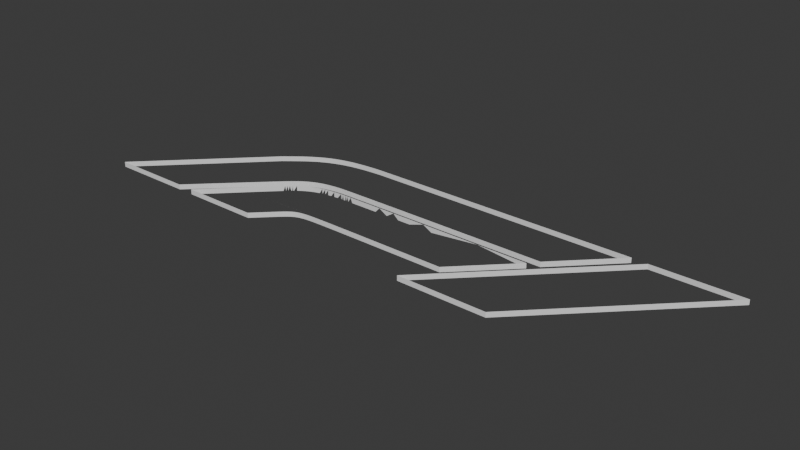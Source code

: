 # Source: F1_logo.blend  (saved by Blender 4.3.34; exported with 4.5.12 LTS)
import bpy
from mathutils import Matrix  # noqa: F401  (used for matrix-valued properties, if any)

bpy.ops.wm.read_factory_settings(use_empty=True)
scene = bpy.context.scene
scene.name = 'Scene'

# ---- collections
col_collection = bpy.data.collections.new('Collection'); scene.collection.children.link(col_collection)

# ---- world
world_world = bpy.data.worlds.new('World'); scene.world = world_world
world_world.use_nodes = True; world_world.node_tree.nodes.clear()
_N = world_world.node_tree.nodes; _L = world_world.node_tree.links
n0 = _N.new('ShaderNodeOutputWorld'); n0.name = 'World Output'; n0.location = (300, 300)
n1 = _N.new('ShaderNodeBackground'); n1.name = 'Background'; n1.location = (10, 300)
n1.inputs[0].default_value = (0.05088, 0.05088, 0.05088, 1.0)
_L.new(n1.outputs[0], n0.inputs[0])
n0.is_active_output = True
world_world.color = (0.05088, 0.05088, 0.05088)
world_world.sun_shadow_jitter_overblur = 0.0

# ---- meshes
me_f1_logo_v2 = bpy.data.meshes.new('f1-logo-v2')
me_f1_logo_v2.from_pydata([(68.65, 97.75, 10.44), (147.5, 97.81, 10.44), (68.65, 97.75, 8.998), (147.5, 97.81, 8.998), (9.61, 55.93, 10.44), (40.79, 86.99, 10.44), (9.61, 55.93, 8.998), (40.79, 86.99, 8.998), (41.36, 87.45, 10.44), (41.89, 87.88, 10.44), (42.37, 88.26, 10.44), (42.81, 88.62, 10.44), (43.21, 88.94, 10.44), (43.57, 89.24, 10.44), (43.9, 89.5, 10.44), (41.31, 87.41, 8.998), (41.8, 87.81, 8.998), (42.7, 88.54, 8.998), (43.5, 89.18, 8.998), (44.21, 89.75, 10.44), (44.21, 89.74, 8.998), (44.6, 90.06, 10.44), (44.93, 90.31, 8.998), (44.95, 90.34, 10.44), (45.58, 90.81, 8.998), (45.57, 90.81, 10.44), (46.13, 91.22, 10.44), (46.18, 91.26, 8.998), (46.73, 91.64, 10.44), (46.77, 91.68, 8.998), (47.97, 92.47, 8.998), (48.07, 92.53, 10.44), (49.32, 93.29, 8.998), (49.44, 93.36, 10.44), (50.7, 94.03, 8.998), (50.85, 94.1, 10.44), (52.1, 94.69, 8.998), (52.3, 94.78, 10.44), (53.53, 95.27, 8.998), (53.81, 95.38, 10.44), (54.99, 95.78, 8.998), (55.32, 95.88, 10.44), (56.5, 96.22, 8.998), (56.83, 96.31, 10.44), (58.05, 96.59, 8.998), (58.33, 96.66, 10.44), (59.6, 96.89, 8.998), (59.82, 96.94, 10.44), (61.14, 97.14, 8.998), (61.3, 97.16, 10.44), (62.65, 97.32, 8.998), (62.76, 97.34, 10.44), (64.2, 97.47, 10.44), (64.13, 97.47, 8.998), (65.61, 97.58, 10.44), (65.58, 97.58, 8.998), (66.99, 97.66, 8.998), (66.99, 97.66, 10.44), (33.14, 55.91, 8.998), (34.23, 56.96, 8.998), (35.28, 57.98, 8.998), (36.29, 58.96, 8.998), (37.27, 59.9, 8.998), (38.67, 61.26, 8.998), (39.99, 62.53, 8.998), (41.23, 63.74, 8.998), (42.4, 64.87, 8.998), (43.51, 65.94, 8.998), (44.55, 66.94, 8.998), (45.52, 67.89, 8.998), (46.43, 68.77, 8.998), (47.29, 69.59, 8.998), (48.09, 70.36, 8.998), (48.84, 71.08, 8.998), (49.53, 71.75, 8.998), (50.18, 72.37, 8.998), (50.79, 72.95, 8.998), (51.35, 73.48, 8.998), (51.88, 73.98, 8.998), (52.36, 74.43, 8.998), (52.81, 74.85, 8.998), (53.22, 75.24, 8.998), (53.6, 75.59, 8.998), (53.95, 75.91, 8.998), (54.28, 76.21, 8.998), (54.85, 76.72, 8.998), (55.35, 77.15, 8.998), (55.78, 77.51, 8.998), (56.17, 77.82, 8.998), (56.53, 78.1, 8.998), (57.74, 78.94, 8.998), (58.97, 79.67, 8.998), (60.27, 80.29, 8.998), (60.95, 80.56, 8.998), (61.66, 80.81, 8.998), (63.14, 81.23, 8.998), (64.72, 81.55, 8.998), (66.39, 81.8, 8.998), (68.18, 81.98, 8.998), (68.41, 82.0, 8.998), (68.72, 82.01, 8.998), (69.11, 82.02, 8.998), (69.55, 82.03, 8.998), (71.48, 82.07, 8.998), (101.0, 82.2, 8.998), (100.1, 82.2, 8.998), (99.2, 82.2, 8.998), (132.0, 82.26, 8.998), (97.25, 82.2, 8.998), (95.17, 82.19, 8.998), (93.01, 82.19, 8.998), (84.01, 82.16, 8.998), (81.82, 82.15, 8.998), (79.73, 82.14, 8.998), (77.76, 82.12, 8.998), (76.82, 82.12, 8.998), (75.82, 82.11, 8.998), (73.64, 82.09, 8.998), (72.54, 82.08, 8.998), (56.53, 78.1, 10.44), (56.17, 77.82, 10.44), (55.78, 77.51, 10.44), (55.35, 77.15, 10.44), (54.85, 76.72, 10.44), (54.28, 76.21, 10.44), (53.95, 75.91, 10.44), (53.6, 75.59, 10.44), (53.22, 75.24, 10.44), (52.81, 74.85, 10.44), (52.36, 74.43, 10.44), (51.88, 73.98, 10.44), (51.35, 73.48, 10.44), (50.79, 72.95, 10.44), (50.18, 72.37, 10.44), (49.53, 71.75, 10.44), (48.84, 71.08, 10.44), (48.09, 70.36, 10.44), (47.29, 69.59, 10.44), (46.43, 68.77, 10.44), (45.52, 67.89, 10.44), (44.55, 66.94, 10.44), (43.51, 65.94, 10.44), (42.4, 64.87, 10.44), (41.23, 63.74, 10.44), (39.99, 62.53, 10.44), (38.67, 61.26, 10.44), (37.27, 59.9, 10.44), (36.29, 58.96, 10.44), (35.28, 57.98, 10.44), (34.23, 56.96, 10.44), (33.14, 55.91, 10.44), (132.0, 82.26, 10.44), (68.18, 81.98, 10.44), (66.39, 81.8, 10.44), (64.72, 81.55, 10.44), (63.14, 81.23, 10.44), (61.66, 80.81, 10.44), (60.95, 80.56, 10.44), (60.27, 80.29, 10.44), (58.97, 79.67, 10.44), (57.74, 78.94, 10.44), (101.0, 82.2, 10.44), (100.6, 82.2, 10.44), (100.1, 82.2, 10.44), (99.52, 82.2, 10.44), (98.78, 82.2, 10.44), (97.93, 82.2, 10.44), (96.98, 82.2, 10.44), (95.94, 82.19, 10.44), (94.83, 82.19, 10.44), (93.64, 82.19, 10.44), (92.4, 82.18, 10.44), (91.1, 82.18, 10.44), (89.76, 82.18, 10.44), (87.01, 82.17, 10.44), (84.2, 82.15, 10.44), (81.43, 82.14, 10.44), (80.08, 82.14, 10.44), (78.76, 82.13, 10.44), (77.5, 82.12, 10.44), (76.28, 82.11, 10.44), (75.14, 82.1, 10.44), (74.07, 82.09, 10.44), (73.08, 82.09, 10.44), (72.19, 82.08, 10.44), (70.58, 82.05, 10.44), (69.81, 82.04, 10.44), (69.11, 82.02, 10.44), (68.81, 82.01, 10.44), (68.55, 82.0, 10.44), (68.34, 81.99, 10.44), (37.94, 55.91, 10.44), (37.94, 55.91, 8.998), (129.8, 79.59, 8.998), (115.2, 65.0, 8.998), (101.3, 79.57, 8.998), (113.5, 65.0, 8.998), (112.0, 65.0, 8.998), (110.4, 65.0, 8.998), (109.0, 65.0, 8.998), (107.6, 65.0, 8.998), (106.2, 65.0, 8.998), (104.9, 65.0, 8.998), (103.6, 65.0, 8.998), (102.4, 65.0, 8.998), (101.2, 65.0, 8.998), (100.1, 65.0, 8.998), (98.98, 65.0, 8.998), (97.93, 65.0, 8.998), (94.18, 79.56, 8.998), (96.92, 65.0, 8.998), (95.95, 65.0, 8.998), (95.02, 65.0, 8.998), (92.36, 79.55, 8.998), (90.48, 79.55, 8.998), (86.64, 79.54, 8.998), (82.82, 79.53, 8.998), (80.97, 79.52, 8.998), (79.17, 79.51, 8.998), (78.31, 79.51, 8.998), (77.84, 79.51, 8.998), (56.38, 74.13, 8.998), (77.29, 79.5, 8.998), (76.69, 79.5, 8.998), (76.05, 79.49, 8.998), (56.93, 74.65, 8.998), (57.08, 74.79, 8.998), (94.26, 65.0, 8.998), (47.11, 65.04, 8.998), (47.55, 65.49, 8.998), (47.94, 65.88, 8.998), (93.52, 65.0, 8.998), (92.82, 65.0, 8.998), (92.13, 65.0, 8.998), (90.84, 65.0, 8.998), (89.64, 65.0, 8.998), (88.53, 65.0, 8.998), (87.5, 65.0, 8.998), (86.55, 65.0, 8.998), (85.67, 65.0, 8.998), (84.86, 64.99, 8.998), (84.11, 64.99, 8.998), (83.41, 64.99, 8.998), (82.77, 64.99, 8.998), (82.17, 64.99, 8.998), (81.61, 64.98, 8.998), (81.09, 64.98, 8.998), (80.6, 64.98, 8.998), (79.68, 64.97, 8.998), (46.79, 64.73, 8.998), (78.83, 64.96, 8.998), (78.03, 64.96, 8.998), (77.3, 64.95, 8.998), (76.61, 64.94, 8.998), (75.98, 64.92, 8.998), (75.4, 64.91, 8.998), (74.86, 64.9, 8.998), (74.37, 64.88, 8.998), (73.91, 64.86, 8.998), (73.5, 64.84, 8.998), (73.12, 64.82, 8.998), (72.77, 64.8, 8.998), (72.45, 64.78, 8.998), (71.88, 64.72, 8.998), (46.44, 64.38, 8.998), (71.4, 64.66, 8.998), (70.99, 64.59, 8.998), (70.25, 64.43, 8.998), (69.59, 64.24, 8.998), (46.07, 64.01, 8.998), (68.98, 64.02, 8.998), (68.4, 63.73, 8.998), (45.66, 63.61, 8.998), (68.1, 63.55, 8.998), (45.23, 63.17, 8.998), (67.8, 63.35, 8.998), (67.47, 63.11, 8.998), (44.76, 62.71, 8.998), (67.12, 62.84, 8.998), (66.74, 62.51, 8.998), (44.26, 62.21, 8.998), (66.52, 62.32, 8.998), (66.29, 62.11, 8.998), (43.73, 61.68, 8.998), (66.03, 61.88, 8.998), (65.76, 61.62, 8.998), (43.15, 61.1, 8.998), (65.46, 61.34, 8.998), (65.13, 61.02, 8.998), (42.54, 60.49, 8.998), (64.77, 60.68, 8.998), (64.38, 60.3, 8.998), (41.89, 59.84, 8.998), (63.96, 59.89, 8.998), (63.5, 59.43, 8.998), (41.19, 59.15, 8.998), (63.13, 59.08, 8.998), (40.45, 58.41, 8.998), (62.74, 58.7, 8.998), (62.33, 58.29, 8.998), (39.66, 57.62, 8.998), (61.89, 57.86, 8.998), (61.43, 57.41, 8.998), (38.82, 56.79, 8.998), (60.94, 56.92, 8.998), (60.43, 56.41, 8.998), (59.88, 55.88, 8.998), (48.29, 66.23, 8.998), (48.61, 66.54, 8.998), (48.89, 66.82, 8.998), (49.14, 67.07, 8.998), (49.59, 67.52, 8.998), (50.44, 68.35, 8.998), (51.26, 69.16, 8.998), (52.05, 69.94, 8.998), (52.81, 70.69, 8.998), (53.53, 71.39, 8.998), (54.21, 72.05, 8.998), (54.83, 72.65, 8.998), (55.41, 73.21, 8.998), (55.92, 73.7, 8.998), (57.21, 74.91, 8.998), (57.32, 75.0, 8.998), (57.48, 75.14, 8.998), (57.41, 75.08, 8.998), (74.71, 79.48, 8.998), (58.16, 75.66, 8.998), (73.39, 79.47, 8.998), (58.83, 76.14, 8.998), (59.51, 76.58, 8.998), (60.19, 76.99, 8.998), (72.22, 79.46, 8.998), (72.78, 79.47, 8.998), (60.88, 77.35, 8.998), (61.59, 77.68, 8.998), (62.32, 77.98, 8.998), (63.08, 78.24, 8.998), (63.87, 78.48, 8.998), (64.7, 78.68, 8.998), (65.57, 78.86, 8.998), (66.5, 79.02, 8.998), (67.48, 79.15, 8.998), (68.52, 79.26, 8.998), (69.62, 79.35, 8.998), (71.73, 79.45, 8.998), (71.31, 79.44, 8.998), (70.8, 79.43, 8.998), (71.14, 79.44, 8.998), (71.0, 79.44, 8.998), (70.88, 79.43, 8.998), (70.25, 64.43, 10.44), (69.58, 64.24, 10.44), (68.98, 64.02, 10.44), (68.39, 63.72, 10.44), (68.09, 63.54, 10.44), (67.77, 63.33, 10.44), (67.44, 63.09, 10.44), (67.09, 62.81, 10.44), (66.71, 62.49, 10.44), (66.29, 62.12, 10.44), (66.06, 61.91, 10.44), (65.81, 61.67, 10.44), (65.53, 61.41, 10.44), (65.21, 61.11, 10.44), (64.86, 60.76, 10.44), (64.46, 60.38, 10.44), (64.0, 59.93, 10.44), (63.49, 59.44, 10.44), (63.14, 59.09, 10.44), (62.77, 58.72, 10.44), (62.36, 58.32, 10.44), (61.93, 57.9, 10.44), (61.47, 57.44, 10.44), (60.97, 56.95, 10.44), (60.44, 56.43, 10.44), (59.88, 55.88, 10.44), (115.2, 65.0, 10.44), (113.5, 65.0, 10.44), (112.0, 65.0, 10.44), (110.5, 65.0, 10.44), (109.0, 65.0, 10.44), (107.6, 65.0, 10.44), (106.2, 65.0, 10.44), (104.9, 65.0, 10.44), (103.6, 65.0, 10.44), (102.4, 65.0, 10.44), (101.2, 65.0, 10.44), (100.1, 65.0, 10.44), (98.98, 65.0, 10.44), (97.93, 65.0, 10.44), (96.92, 65.0, 10.44), (95.95, 65.0, 10.44), (95.02, 65.0, 10.44), (94.27, 65.0, 10.44), (93.54, 65.0, 10.44), (92.84, 65.0, 10.44), (92.16, 65.0, 10.44), (90.88, 65.0, 10.44), (89.68, 65.0, 10.44), (88.58, 65.0, 10.44), (87.55, 65.0, 10.44), (86.6, 65.0, 10.44), (85.72, 65.0, 10.44), (84.91, 64.99, 10.44), (84.15, 64.99, 10.44), (83.45, 64.99, 10.44), (82.8, 64.99, 10.44), (82.2, 64.99, 10.44), (81.64, 64.98, 10.44), (81.11, 64.98, 10.44), (80.62, 64.98, 10.44), (79.69, 64.97, 10.44), (78.84, 64.96, 10.44), (78.04, 64.96, 10.44), (77.31, 64.95, 10.44), (76.62, 64.94, 10.44), (75.99, 64.92, 10.44), (75.41, 64.91, 10.44), (74.87, 64.9, 10.44), (74.37, 64.88, 10.44), (73.92, 64.86, 10.44), (73.5, 64.84, 10.44), (73.12, 64.82, 10.44), (72.77, 64.8, 10.44), (72.45, 64.78, 10.44), (71.89, 64.72, 10.44), (71.41, 64.66, 10.44), (70.99, 64.59, 10.44), (39.19, 57.15, 10.44), (40.41, 58.37, 10.44), (41.6, 59.56, 10.44), (42.77, 60.72, 10.44), (43.9, 61.85, 10.44), (45.01, 62.95, 10.44), (46.08, 64.01, 10.44), (47.11, 65.04, 10.44), (48.03, 65.95, 10.44), (48.92, 66.83, 10.44), (49.77, 67.68, 10.44), (50.59, 68.49, 10.44), (51.37, 69.27, 10.44), (52.12, 70.0, 10.44), (52.83, 70.7, 10.44), (53.5, 71.36, 10.44), (54.13, 71.97, 10.44), (54.72, 72.54, 10.44), (55.27, 73.07, 10.44), (55.77, 73.56, 10.44), (56.23, 73.99, 10.44), (56.67, 74.41, 10.44), (57.14, 74.84, 10.44), (57.33, 75.02, 10.44), (57.48, 75.14, 10.44), (129.8, 79.59, 10.44), (70.8, 79.43, 10.44), (70.95, 79.43, 10.44), (71.2, 79.44, 10.44), (71.53, 79.45, 10.44), (71.93, 79.46, 10.44), (72.39, 79.46, 10.44), (72.94, 79.47, 10.44), (73.52, 79.47, 10.44), (74.18, 79.48, 10.44), (74.86, 79.48, 10.44), (75.61, 79.49, 10.44), (76.37, 79.5, 10.44), (77.19, 79.5, 10.44), (78.88, 79.51, 10.44), (80.63, 79.52, 10.44), (84.15, 79.53, 10.44), (85.84, 79.54, 10.44), (86.67, 79.54, 10.44), (87.43, 79.54, 10.44), (88.18, 79.54, 10.44), (88.86, 79.55, 10.44), (89.52, 79.55, 10.44), (90.1, 79.55, 10.44), (90.65, 79.55, 10.44), (91.11, 79.55, 10.44), (91.52, 79.55, 10.44), (91.85, 79.55, 10.44), (92.1, 79.55, 10.44), (92.26, 79.55, 10.44), (92.33, 79.55, 10.44), (92.35, 79.55, 10.44), (92.4, 79.55, 10.44), (92.51, 79.56, 10.44), (92.72, 79.56, 10.44), (93.58, 79.56, 10.44), (94.49, 79.56, 10.44), (94.97, 79.56, 10.44), (95.48, 79.56, 10.44), (96.03, 79.56, 10.44), (96.61, 79.56, 10.44), (97.24, 79.56, 10.44), (97.93, 79.56, 10.44), (98.67, 79.56, 10.44), (99.47, 79.57, 10.44), (100.3, 79.57, 10.44), (101.3, 79.57, 10.44), (102.3, 79.57, 10.44), (103.4, 79.57, 10.44), (104.5, 79.57, 10.44), (105.8, 79.57, 10.44), (106.4, 79.57, 10.44), (107.1, 79.57, 10.44), (107.8, 79.57, 10.44), (108.6, 79.57, 10.44), (109.3, 79.57, 10.44), (110.1, 79.58, 10.44), (110.9, 79.58, 10.44), (111.8, 79.58, 10.44), (112.7, 79.58, 10.44), (113.6, 79.58, 10.44), (114.5, 79.58, 10.44), (115.5, 79.58, 10.44), (116.5, 79.58, 10.44), (117.5, 79.58, 10.44), (118.6, 79.58, 10.44), (119.7, 79.58, 10.44), (120.8, 79.59, 10.44), (122.0, 79.59, 10.44), (123.2, 79.59, 10.44), (124.4, 79.59, 10.44), (125.7, 79.59, 10.44), (127.0, 79.59, 10.44), (128.4, 79.59, 10.44), (58.16, 75.66, 10.44), (58.83, 76.14, 10.44), (59.51, 76.58, 10.44), (60.19, 76.99, 10.44), (60.88, 77.35, 10.44), (61.59, 77.68, 10.44), (62.32, 77.98, 10.44), (63.08, 78.24, 10.44), (63.87, 78.48, 10.44), (64.7, 78.68, 10.44), (65.57, 78.86, 10.44), (66.5, 79.02, 10.44), (67.48, 79.15, 10.44), (68.52, 79.26, 10.44), (69.62, 79.35, 10.44), (135.3, 55.65, 10.44), (135.3, 55.65, 8.998), (152.0, 97.56, 8.998), (110.1, 55.65, 8.998), (177.3, 97.56, 8.998), (110.1, 55.65, 10.44), (152.0, 97.56, 10.44), (177.3, 97.56, 10.44)], [], [(0, 1, 2), (2, 1, 3), (4, 5, 6), (6, 5, 7), (5, 8, 7), (7, 8, 9), (7, 9, 10), (10, 11, 7), (7, 11, 12), (7, 12, 13), (13, 14, 7), (7, 14, 15), (15, 14, 16), (16, 14, 17), (17, 14, 18), (18, 14, 19), (18, 19, 20), (20, 19, 21), (20, 21, 22), (22, 21, 23), (22, 23, 24), (24, 23, 25), (24, 25, 26), (24, 26, 27), (27, 26, 28), (27, 28, 29), (29, 28, 30), (30, 28, 31), (30, 31, 32), (32, 31, 33), (32, 33, 34), (34, 33, 35), (34, 35, 36), (36, 35, 37), (36, 37, 38), (38, 37, 39), (38, 39, 40), (40, 39, 41), (40, 41, 42), (42, 41, 43), (42, 43, 44), (44, 43, 45), (44, 45, 46), (46, 45, 47), (46, 47, 48), (48, 47, 49), (48, 49, 50), (50, 49, 51), (50, 51, 52), (50, 52, 53), (53, 52, 54), (53, 54, 55), (55, 54, 56), (56, 54, 57), (56, 57, 0), (0, 2, 56), (119, 120, 89), (89, 120, 88), (88, 120, 121), (88, 121, 87), (87, 121, 122), (87, 122, 86), (86, 122, 123), (86, 123, 85), (85, 123, 124), (85, 124, 84), (84, 124, 125), (84, 125, 83), (83, 125, 126), (83, 126, 82), (82, 126, 127), (82, 127, 81), (81, 127, 128), (81, 128, 80), (80, 128, 129), (80, 129, 79), (79, 129, 130), (79, 130, 78), (78, 130, 131), (78, 131, 77), (77, 131, 132), (77, 132, 76), (76, 132, 133), (76, 133, 75), (75, 133, 134), (75, 134, 74), (74, 134, 135), (74, 135, 73), (73, 135, 136), (73, 136, 72), (72, 136, 137), (72, 137, 71), (71, 137, 138), (71, 138, 70), (70, 138, 139), (70, 139, 69), (69, 139, 140), (69, 140, 68), (68, 140, 141), (68, 141, 67), (67, 141, 142), (67, 142, 66), (66, 142, 143), (66, 143, 65), (65, 143, 144), (65, 144, 64), (64, 144, 145), (64, 145, 63), (63, 145, 146), (63, 146, 62), (62, 146, 147), (62, 147, 61), (61, 147, 148), (61, 148, 60), (60, 148, 149), (60, 149, 59), (59, 149, 150), (59, 150, 58), (1, 151, 3), (3, 151, 107), (152, 153, 98), (98, 153, 97), (97, 153, 154), (97, 154, 96), (96, 154, 155), (96, 155, 95), (95, 155, 156), (95, 156, 94), (94, 156, 157), (94, 157, 93), (93, 157, 158), (93, 158, 92), (92, 158, 159), (92, 159, 91), (91, 159, 160), (91, 160, 90), (90, 160, 119), (90, 119, 89), (151, 161, 107), (107, 161, 104), (161, 162, 104), (104, 162, 105), (105, 162, 163), (105, 163, 164), (105, 164, 106), (106, 164, 165), (106, 165, 166), (106, 166, 108), (108, 166, 167), (108, 167, 168), (108, 168, 109), (109, 168, 169), (109, 169, 170), (109, 170, 110), (110, 170, 171), (110, 171, 172), (172, 173, 110), (110, 173, 174), (110, 174, 111), (111, 174, 175), (111, 175, 112), (112, 175, 176), (112, 176, 177), (112, 177, 113), (113, 177, 178), (113, 178, 114), (114, 178, 179), (114, 179, 115), (115, 179, 180), (115, 180, 116), (116, 180, 181), (116, 181, 182), (116, 182, 117), (117, 182, 183), (117, 183, 118), (118, 183, 184), (118, 184, 103), (103, 184, 185), (103, 185, 102), (102, 185, 186), (102, 186, 187), (102, 187, 101), (101, 187, 188), (101, 188, 100), (100, 188, 189), (100, 189, 99), (99, 189, 190), (99, 190, 98), (98, 190, 152), (323, 322, 324), (345, 346, 347), (347, 346, 348), (348, 346, 349), (267, 350, 268), (268, 350, 351), (268, 351, 270), (270, 351, 352), (270, 352, 271), (271, 352, 353), (271, 353, 273), (273, 353, 354), (273, 354, 275), (275, 354, 355), (275, 355, 276), (276, 355, 356), (276, 356, 278), (278, 356, 357), (278, 357, 358), (359, 281, 358), (358, 281, 279), (358, 279, 278), (281, 359, 282), (282, 359, 360), (282, 360, 284), (284, 360, 361), (284, 361, 285), (285, 361, 362), (285, 362, 287), (287, 362, 363), (287, 363, 288), (288, 363, 364), (288, 364, 290), (290, 364, 365), (290, 365, 291), (291, 365, 366), (291, 366, 293), (293, 366, 367), (293, 367, 294), (294, 367, 368), (294, 368, 296), (296, 368, 369), (296, 369, 298), (298, 369, 370), (298, 370, 299), (299, 370, 371), (299, 371, 301), (301, 371, 372), (301, 372, 302), (302, 372, 373), (302, 373, 304), (304, 373, 374), (304, 374, 305), (305, 374, 375), (305, 375, 306), (376, 377, 194), (194, 377, 196), (196, 377, 378), (196, 378, 197), (197, 378, 379), (197, 379, 198), (198, 379, 380), (198, 380, 199), (199, 380, 381), (199, 381, 200), (200, 381, 382), (200, 382, 201), (201, 382, 383), (201, 383, 202), (202, 383, 384), (202, 384, 203), (203, 384, 385), (203, 385, 204), (204, 385, 386), (204, 386, 205), (205, 386, 387), (205, 387, 206), (206, 387, 388), (206, 388, 207), (207, 388, 389), (207, 389, 208), (208, 389, 390), (208, 390, 210), (210, 390, 391), (210, 391, 211), (211, 391, 392), (211, 392, 212), (212, 392, 393), (212, 393, 227), (227, 393, 394), (227, 394, 231), (231, 394, 395), (231, 395, 232), (232, 395, 396), (232, 396, 233), (233, 396, 397), (233, 397, 234), (234, 397, 398), (234, 398, 235), (235, 398, 399), (235, 399, 236), (236, 399, 400), (236, 400, 237), (237, 400, 401), (237, 401, 238), (238, 401, 402), (238, 402, 239), (239, 402, 403), (239, 403, 240), (240, 403, 404), (240, 404, 241), (241, 404, 405), (241, 405, 242), (242, 405, 406), (242, 406, 243), (243, 406, 407), (243, 407, 244), (244, 407, 408), (244, 408, 245), (245, 408, 409), (245, 409, 246), (246, 409, 410), (246, 410, 247), (247, 410, 411), (247, 411, 248), (248, 411, 412), (248, 412, 250), (250, 412, 413), (250, 413, 251), (251, 413, 414), (251, 414, 252), (252, 414, 415), (252, 415, 253), (253, 415, 416), (253, 416, 254), (254, 416, 417), (254, 417, 255), (255, 417, 418), (255, 418, 256), (256, 418, 419), (256, 419, 257), (257, 419, 420), (257, 420, 258), (258, 420, 421), (258, 421, 259), (259, 421, 422), (259, 422, 260), (260, 422, 423), (260, 423, 261), (261, 423, 424), (261, 424, 262), (262, 424, 425), (262, 425, 263), (263, 425, 426), (263, 426, 265), (265, 426, 427), (265, 427, 266), (266, 427, 350), (266, 350, 267), (192, 191, 303), (303, 191, 428), (303, 428, 300), (300, 428, 429), (300, 429, 297), (297, 429, 295), (295, 429, 430), (295, 430, 292), (292, 430, 431), (292, 431, 289), (289, 431, 286), (286, 431, 432), (286, 432, 283), (283, 432, 280), (280, 432, 433), (280, 433, 277), (277, 433, 274), (274, 433, 272), (272, 433, 434), (272, 434, 269), (269, 434, 264), (264, 434, 435), (264, 435, 249), (249, 435, 228), (228, 435, 229), (229, 435, 436), (229, 436, 230), (230, 436, 307), (307, 436, 308), (308, 436, 437), (308, 437, 309), (309, 437, 310), (310, 437, 438), (310, 438, 311), (311, 438, 439), (311, 439, 312), (312, 439, 440), (312, 440, 313), (313, 440, 441), (313, 441, 314), (314, 441, 442), (314, 442, 315), (315, 442, 443), (315, 443, 316), (316, 443, 444), (316, 444, 317), (317, 444, 445), (317, 445, 318), (318, 445, 446), (318, 446, 319), (319, 446, 447), (320, 447, 448), (221, 448, 449), (225, 449, 450), (225, 450, 226), (321, 450, 451), (322, 451, 324), (324, 451, 452), (324, 452, 323), (453, 376, 193), (193, 376, 194), (346, 454, 349), (349, 454, 455), (348, 455, 347), (347, 455, 456), (345, 456, 457), (344, 457, 458), (344, 458, 331), (331, 458, 459), (332, 459, 460), (327, 460, 461), (327, 461, 462), (325, 462, 463), (325, 463, 464), (325, 464, 224), (224, 464, 465), (224, 465, 223), (223, 465, 466), (223, 466, 222), (222, 466, 220), (220, 466, 467), (220, 467, 219), (219, 467, 218), (218, 467, 468), (218, 468, 217), (217, 468, 216), (216, 468, 469), (215, 469, 470), (215, 470, 471), (471, 472, 215), (215, 472, 473), (215, 473, 474), (214, 474, 475), (214, 475, 476), (476, 477, 214), (214, 477, 478), (214, 478, 479), (214, 479, 213), (213, 479, 480), (213, 480, 481), (481, 482, 213), (213, 482, 483), (213, 483, 484), (484, 485, 213), (213, 485, 486), (213, 486, 487), (487, 488, 213), (213, 488, 209), (209, 488, 489), (209, 489, 490), (490, 491, 209), (209, 491, 492), (209, 492, 493), (493, 494, 209), (209, 494, 495), (209, 495, 496), (195, 496, 497), (195, 497, 498), (498, 499, 195), (195, 499, 500), (195, 500, 501), (501, 502, 195), (195, 502, 503), (195, 503, 504), (504, 505, 195), (195, 505, 506), (195, 506, 507), (507, 508, 195), (195, 508, 509), (195, 509, 510), (510, 511, 195), (195, 511, 512), (195, 512, 513), (513, 514, 195), (195, 514, 515), (193, 515, 516), (193, 516, 517), (517, 518, 193), (193, 518, 519), (193, 519, 520), (520, 521, 193), (193, 521, 522), (193, 522, 523), (523, 524, 193), (193, 524, 525), (193, 525, 526), (526, 453, 193), (452, 527, 323), (326, 527, 528), (326, 528, 328), (328, 528, 529), (328, 529, 329), (329, 529, 530), (329, 530, 330), (330, 530, 531), (330, 531, 333), (333, 531, 532), (333, 532, 334), (334, 532, 533), (334, 533, 335), (335, 533, 534), (335, 534, 336), (336, 534, 535), (336, 535, 337), (337, 535, 536), (338, 536, 537), (339, 537, 538), (340, 538, 539), (340, 539, 341), (341, 539, 540), (342, 540, 541), (342, 541, 343), (343, 541, 454), (455, 454, 456), (435, 396, 395), (395, 394, 435), (435, 393, 392), (435, 391, 390), (435, 390, 389), (435, 388, 387), (547, 548, 545), (545, 548, 544), (542, 547, 545, 543), (191, 192, 306, 375), (4, 6, 58, 150), (549, 542, 546), (546, 542, 543), (548, 549, 544), (544, 549, 546)])
me_f1_logo_v2.update()

# ---- objects
ob_f1_logo_v2 = bpy.data.objects.new('f1-logo-v2', me_f1_logo_v2)

# ---- transforms, parenting, visibility, modifiers, constraints
ob_f1_logo_v2.location = (-91.0, -71.79, 0.0)

# ---- collection membership
col_collection.objects.link(ob_f1_logo_v2)

# ---- scene / render settings (as saved in the file)
scene.frame_start = 1; scene.frame_end = 250; scene.frame_set(22)
scene.render.engine = 'BLENDER_EEVEE_NEXT'
bpy.context.view_layer.update()

# ---- added for rendering (the .blend has no active camera and no usable light): camera, sun
cam_auto = bpy.data.cameras.new('AutoCamera')
cam_auto.lens = 50.0
cam_auto.sensor_width = 36.0
cam_auto.clip_end = 2807.1
ob_auto_camera = bpy.data.objects.new('AutoCamera', cam_auto)
scene.collection.objects.link(ob_auto_camera)
ob_auto_camera.location = (162.384, -186.997, 137.679)
ob_auto_camera.rotation_euler = (1.09748, -7.21219e-08, 0.694738)
scene.camera = ob_auto_camera
light_auto_sun = bpy.data.lights.new('AutoSun', 'SUN')
light_auto_sun.energy = 3.0
light_auto_sun.angle = 0.0523599
ob_auto_sun = bpy.data.objects.new('AutoSun', light_auto_sun)
scene.collection.objects.link(ob_auto_sun)
ob_auto_sun.rotation_euler = (0.872665, 0.174533, 0.523599)
bpy.context.view_layer.update()
